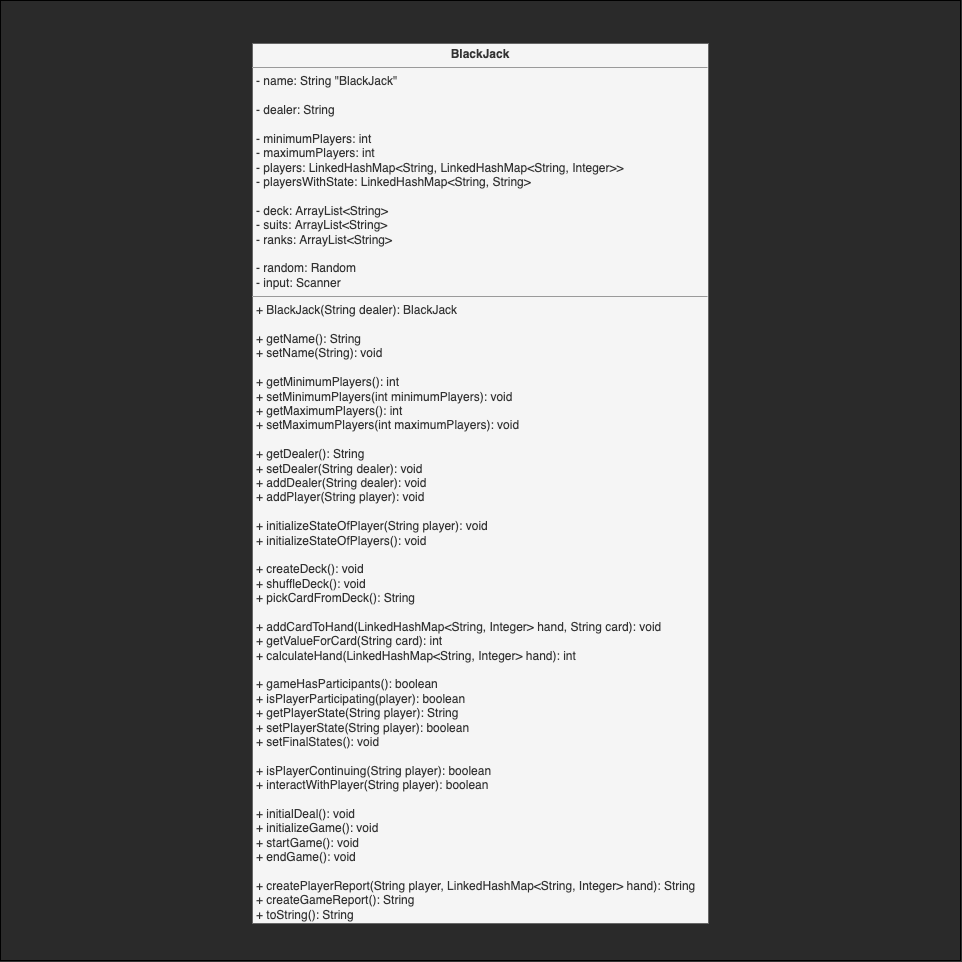

The diagram above was exported from draw.io. Its source (the exported page's mxGraphModel, read from the mxfile embedded in the PNG):
<mxGraphModel dx="1024" dy="2130" grid="1" gridSize="10" guides="1" tooltips="1" connect="1" arrows="1" fold="1" page="1" pageScale="1" pageWidth="827" pageHeight="1169" background="#333333" math="0" shadow="1">
  <root>
    <mxCell id="0" />
    <mxCell id="1" parent="0" />
    <mxCell id="57" value="" style="whiteSpace=wrap;html=1;aspect=fixed;fillColor=#2A2A2A;" vertex="1" parent="1">
      <mxGeometry x="52" y="-1033" width="960" height="960" as="geometry" />
    </mxCell>
    <mxCell id="56" value="&lt;p style=&quot;margin: 0px ; margin-top: 4px ; text-align: center&quot;&gt;&lt;b&gt;BlackJack&lt;/b&gt;&lt;/p&gt;&lt;hr size=&quot;1&quot;&gt;&lt;p style=&quot;margin: 0px ; margin-left: 4px&quot;&gt;- name: String &quot;BlackJack&quot;&lt;/p&gt;&lt;p style=&quot;margin: 0px ; margin-left: 4px&quot;&gt;&lt;br&gt;&lt;/p&gt;&lt;p style=&quot;margin: 0px ; margin-left: 4px&quot;&gt;- dealer: String&lt;/p&gt;&lt;p style=&quot;margin: 0px ; margin-left: 4px&quot;&gt;&lt;br&gt;&lt;/p&gt;&lt;p style=&quot;margin: 0px ; margin-left: 4px&quot;&gt;- minimumPlayers: int&lt;/p&gt;&lt;p style=&quot;margin: 0px ; margin-left: 4px&quot;&gt;- maximumPlayers: int&lt;br&gt;- players: LinkedHashMap&amp;lt;String, Linked&lt;span&gt;HashMap&amp;lt;&lt;/span&gt;&lt;span&gt;String, Integer&amp;gt;&amp;gt;&lt;/span&gt;&lt;/p&gt;&lt;p style=&quot;margin: 0px ; margin-left: 4px&quot;&gt;&lt;span&gt;- playersWithState: LinkedHashMap&amp;lt;String, String&amp;gt;&lt;/span&gt;&lt;/p&gt;&lt;p style=&quot;margin: 0px ; margin-left: 4px&quot;&gt;&lt;br&gt;&lt;/p&gt;&lt;p style=&quot;margin: 0px ; margin-left: 4px&quot;&gt;&lt;span&gt;- deck: ArrayList&amp;lt;String&amp;gt;&lt;/span&gt;&lt;br&gt;&lt;/p&gt;&lt;p style=&quot;margin: 0px ; margin-left: 4px&quot;&gt;- suits: ArrayList&amp;lt;String&amp;gt;&lt;/p&gt;&lt;p style=&quot;margin: 0px ; margin-left: 4px&quot;&gt;- ranks&lt;span&gt;: ArrayList&amp;lt;String&amp;gt;&lt;/span&gt;&lt;/p&gt;&lt;p style=&quot;margin: 0px ; margin-left: 4px&quot;&gt;&lt;br&gt;&lt;/p&gt;&lt;p style=&quot;margin: 0px ; margin-left: 4px&quot;&gt;- random: Random&lt;/p&gt;&lt;p style=&quot;margin: 0px ; margin-left: 4px&quot;&gt;- input: Scanner&lt;/p&gt;&lt;hr size=&quot;1&quot;&gt;&lt;p style=&quot;margin: 0px ; margin-left: 4px&quot;&gt;+ BlackJack(String dealer): BlackJack&lt;span&gt;&lt;br&gt;&lt;/span&gt;&lt;/p&gt;&lt;p style=&quot;margin: 0px ; margin-left: 4px&quot;&gt;&lt;span&gt;&lt;br&gt;&lt;/span&gt;&lt;/p&gt;&lt;p style=&quot;margin: 0px 0px 0px 4px&quot;&gt;+ getName(): String&lt;/p&gt;&lt;p style=&quot;margin: 0px ; margin-left: 4px&quot;&gt;&lt;span&gt;+ setName(String): void&lt;/span&gt;&lt;/p&gt;&lt;p style=&quot;margin: 0px ; margin-left: 4px&quot;&gt;&lt;br&gt;&lt;/p&gt;&lt;p style=&quot;margin: 0px 0px 0px 4px&quot;&gt;+ getMinimumPlayers(): int&lt;br&gt;&lt;/p&gt;&lt;p style=&quot;margin: 0px ; margin-left: 4px&quot;&gt;&lt;span&gt;+ setMinimumPlayers(int minimumPlayers): void&lt;/span&gt;&lt;/p&gt;&lt;p style=&quot;margin: 0px 0px 0px 4px&quot;&gt;+ getMaximumPlayers(): int&lt;br&gt;&lt;/p&gt;&lt;p style=&quot;margin: 0px 0px 0px 4px&quot;&gt;&lt;span&gt;+ setMaximumPlayers(int maximumPlayers): void&lt;/span&gt;&lt;br&gt;&lt;/p&gt;&lt;p style=&quot;margin: 0px 0px 0px 4px&quot;&gt;&lt;br&gt;&lt;/p&gt;&lt;p style=&quot;margin: 0px 0px 0px 4px&quot;&gt;+ getDealer(): String&lt;br&gt;&lt;/p&gt;&lt;p style=&quot;margin: 0px 0px 0px 4px&quot;&gt;+ setDealer(String dealer): void&lt;/p&gt;&lt;p style=&quot;margin: 0px 0px 0px 4px&quot;&gt;&lt;span&gt;+ addDealer(String dealer): void&lt;/span&gt;&lt;br&gt;&lt;/p&gt;&lt;p style=&quot;margin: 0px ; margin-left: 4px&quot;&gt;&lt;span&gt;+ addPlayer(String player): void&lt;/span&gt;&lt;br&gt;&lt;/p&gt;&lt;div&gt;&lt;br&gt;&lt;/div&gt;&lt;div&gt;&lt;p style=&quot;margin: 0px 0px 0px 4px&quot;&gt;&lt;span&gt;+ initializeStateOfPlayer(String player): void&lt;/span&gt;&lt;/p&gt;&lt;p style=&quot;margin: 0px 0px 0px 4px&quot;&gt;+ initializeStateOfPlayers(): void&lt;/p&gt;&lt;p style=&quot;margin: 0px 0px 0px 4px&quot;&gt;&lt;br&gt;&lt;/p&gt;&lt;/div&gt;&lt;p style=&quot;margin: 0px ; margin-left: 4px&quot;&gt;&lt;span&gt;+ createDeck(): void&lt;/span&gt;&lt;br&gt;&lt;/p&gt;&lt;p style=&quot;margin: 0px 0px 0px 4px&quot;&gt;+ shuffleDeck(): void&lt;/p&gt;&lt;p style=&quot;margin: 0px 0px 0px 4px&quot;&gt;&lt;span&gt;+ pickCardFromDeck(): String&lt;/span&gt;&lt;/p&gt;&lt;p style=&quot;margin: 0px 0px 0px 4px&quot;&gt;&lt;span&gt;&lt;br&gt;&lt;/span&gt;&lt;/p&gt;&lt;p style=&quot;margin: 0px 0px 0px 4px&quot;&gt;+&amp;nbsp;addCardToHand(LinkedHashMap&amp;lt;String, Integer&amp;gt; hand, String card): void&lt;/p&gt;&lt;p style=&quot;margin: 0px 0px 0px 4px&quot;&gt;+ getValueForCard(String card): int&lt;br&gt;&lt;/p&gt;&lt;div&gt;&lt;p style=&quot;margin: 0px 0px 0px 4px&quot;&gt;+ calculateHand(LinkedHashMap&amp;lt;String, Integer&amp;gt; hand): int&lt;/p&gt;&lt;/div&gt;&lt;p style=&quot;margin: 0px ; margin-left: 4px&quot;&gt;&lt;br&gt;&lt;/p&gt;&lt;p style=&quot;margin: 0px 0px 0px 4px&quot;&gt;&lt;span&gt;+ gameHasParticipants(): boolean&lt;/span&gt;&lt;br&gt;&lt;/p&gt;&lt;p style=&quot;margin: 0px 0px 0px 4px&quot;&gt;+ isPlayerParticipating(player): boolean&lt;/p&gt;&lt;div&gt;&lt;p style=&quot;margin: 0px 0px 0px 4px&quot;&gt;&lt;span&gt;+ getPlayer&lt;/span&gt;&lt;span&gt;State&lt;/span&gt;&lt;span&gt;(String player): String&lt;/span&gt;&lt;/p&gt;&lt;p style=&quot;margin: 0px 0px 0px 4px&quot;&gt;+ setPlayer&lt;span&gt;State&lt;/span&gt;&lt;span&gt;(String player): boolean&lt;/span&gt;&lt;/p&gt;&lt;p style=&quot;margin: 0px 0px 0px 4px&quot;&gt;&lt;span&gt;+ setFinalStates(): void&lt;/span&gt;&lt;/p&gt;&lt;/div&gt;&lt;div&gt;&lt;br&gt;&lt;/div&gt;&lt;p style=&quot;margin: 0px ; margin-left: 4px&quot;&gt;+ isPlayerContinuing(String player): boolean&lt;/p&gt;&lt;p style=&quot;margin: 0px ; margin-left: 4px&quot;&gt;+ interactWithPlayer(String player): boolean&lt;/p&gt;&lt;p style=&quot;margin: 0px ; margin-left: 4px&quot;&gt;&lt;span&gt;&lt;br&gt;&lt;/span&gt;&lt;/p&gt;&lt;p style=&quot;margin: 0px 0px 0px 4px&quot;&gt;+ initialDeal(): void&lt;/p&gt;&lt;p style=&quot;margin: 0px ; margin-left: 4px&quot;&gt;&lt;span&gt;+ initializeGame(): void&lt;/span&gt;&lt;br&gt;&lt;/p&gt;&lt;p style=&quot;margin: 0px 0px 0px 4px&quot;&gt;+ startGame(): void&lt;/p&gt;&lt;p style=&quot;margin: 0px 0px 0px 4px&quot;&gt;+ endGame(): void&lt;/p&gt;&lt;p style=&quot;margin: 0px 0px 0px 4px&quot;&gt;&lt;br&gt;&lt;/p&gt;&lt;p style=&quot;margin: 0px ; margin-left: 4px&quot;&gt;+ createPlayerReport(String player, LinkedHashMap&amp;lt;String, Integer&amp;gt; hand): String&lt;/p&gt;&lt;p style=&quot;margin: 0px ; margin-left: 4px&quot;&gt;&lt;span&gt;+ createGameReport(): String&lt;/span&gt;&lt;/p&gt;&lt;p style=&quot;margin: 0px ; margin-left: 4px&quot;&gt;&lt;span&gt;+ toString(): String&lt;/span&gt;&lt;br&gt;&lt;/p&gt;" style="verticalAlign=top;align=left;overflow=fill;fontSize=12;fontFamily=Helvetica;html=1;fillColor=#f5f5f5;fontColor=#333333;strokeColor=#666666;" parent="1" vertex="1">
      <mxGeometry x="304" y="-990" width="456" height="880" as="geometry" />
    </mxCell>
  </root>
</mxGraphModel>